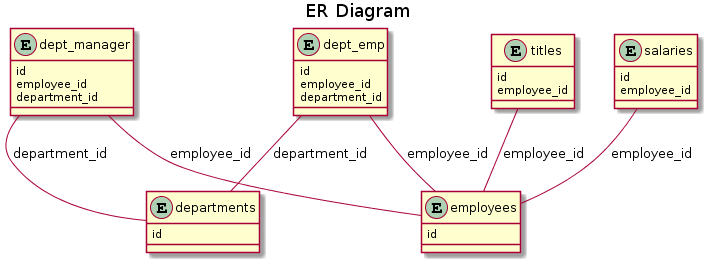

The diagram above was rendered by PlantUML. Its source (embedded in the PNG):
@startuml
title ER Diagram
entity "departments" {
id
}
entity "dept_emp" {
id
employee_id
department_id
}
entity "dept_manager" {
id
employee_id
department_id
}
entity "employees" {
id
}
entity "salaries" {
id
employee_id
}
entity "titles" {
id
employee_id
}
dept_emp -- employees :employee_id
dept_emp -- departments :department_id
dept_manager -- employees :employee_id
dept_manager -- departments :department_id
salaries -- employees :employee_id
titles -- employees :employee_id
@enduml